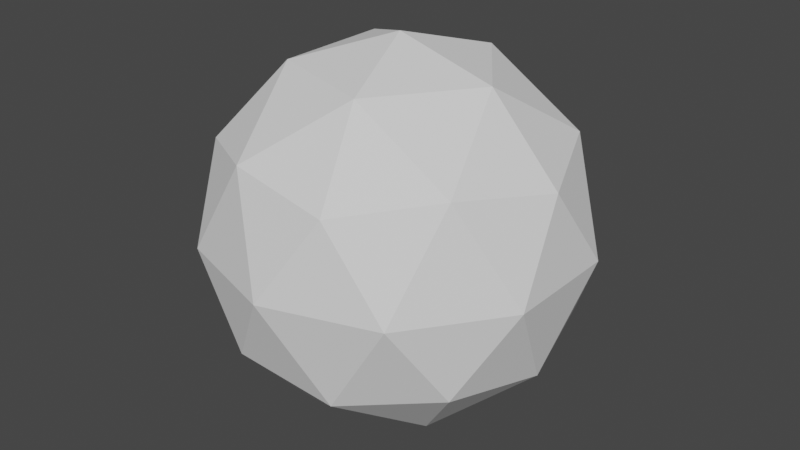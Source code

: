 # Source: Base.blend  (saved by Blender 2.90.8; exported with 4.5.12 LTS)
import bpy
from mathutils import Matrix  # noqa: F401  (used for matrix-valued properties, if any)

bpy.ops.wm.read_factory_settings(use_empty=True)
scene = bpy.context.scene
scene.name = 'Scene'

# ---- collections
col_collection = bpy.data.collections.new('Collection'); scene.collection.children.link(col_collection)

# ---- world
world_world = bpy.data.worlds.new('World'); scene.world = world_world
world_world.use_nodes = True; world_world.node_tree.nodes.clear()
_N = world_world.node_tree.nodes; _L = world_world.node_tree.links
n0 = _N.new('ShaderNodeOutputWorld'); n0.name = 'World Output'; n0.location = (300, 300)
n1 = _N.new('ShaderNodeBackground'); n1.name = 'Background'; n1.location = (10, 300)
n1.inputs[0].default_value = (0.05088, 0.05088, 0.05088, 1.0)
_L.new(n1.outputs[0], n0.inputs[0])
n0.is_active_output = True
world_world.color = (0.05088, 0.05088, 0.05088)
world_world.use_sun_shadow = False
world_world.sun_shadow_jitter_overblur = 0.0

# ---- meshes
me_icosphere = bpy.data.meshes.new('Icosphere')
me_icosphere.from_pydata([(0.0, 0.0, -1.0), (0.7236, -0.5257, -0.4472), (-0.2764, -0.8506, -0.4472), (-0.8944, 0.0, -0.4472), (-0.2764, 0.8506, -0.4472), (0.7236, 0.5257, -0.4472), (0.2764, -0.8506, 0.4472), (-0.7236, -0.5257, 0.4472), (-0.7236, 0.5257, 0.4472), (0.2764, 0.8506, 0.4472), (0.8944, 0.0, 0.4472), (0.0, 0.0, 1.0), (-0.1625, -0.5, -0.8507), (0.4253, -0.309, -0.8507), (0.2629, -0.809, -0.5257), (0.8506, 0.0, -0.5257), (0.4253, 0.309, -0.8507), (-0.5257, 0.0, -0.8507), (-0.6882, -0.5, -0.5257), (-0.1625, 0.5, -0.8507), (-0.6882, 0.5, -0.5257), (0.2629, 0.809, -0.5257), (0.9511, -0.309, 0.0), (0.9511, 0.309, 0.0), (0.0, -1.0, 0.0), (0.5878, -0.809, 0.0), (-0.9511, -0.309, 0.0), (-0.5878, -0.809, 0.0), (-0.5878, 0.809, 0.0), (-0.9511, 0.309, 0.0), (0.5878, 0.809, 0.0), (0.0, 1.0, 0.0), (0.6882, -0.5, 0.5257), (-0.2629, -0.809, 0.5257), (-0.8506, 0.0, 0.5257), (-0.2629, 0.809, 0.5257), (0.6882, 0.5, 0.5257), (0.1625, -0.5, 0.8507), (0.5257, 0.0, 0.8507), (-0.4253, -0.309, 0.8507), (-0.4253, 0.309, 0.8507), (0.1625, 0.5, 0.8507)], [], [(0, 13, 12), (1, 13, 15), (0, 12, 17), (0, 17, 19), (0, 19, 16), (1, 15, 22), (2, 14, 24), (3, 18, 26), (4, 20, 28), (5, 21, 30), (1, 22, 25), (2, 24, 27), (3, 26, 29), (4, 28, 31), (5, 30, 23), (6, 32, 37), (7, 33, 39), (8, 34, 40), (9, 35, 41), (10, 36, 38), (38, 41, 11), (38, 36, 41), (36, 9, 41), (41, 40, 11), (41, 35, 40), (35, 8, 40), (40, 39, 11), (40, 34, 39), (34, 7, 39), (39, 37, 11), (39, 33, 37), (33, 6, 37), (37, 38, 11), (37, 32, 38), (32, 10, 38), (23, 36, 10), (23, 30, 36), (30, 9, 36), (31, 35, 9), (31, 28, 35), (28, 8, 35), (29, 34, 8), (29, 26, 34), (26, 7, 34), (27, 33, 7), (27, 24, 33), (24, 6, 33), (25, 32, 6), (25, 22, 32), (22, 10, 32), (30, 31, 9), (30, 21, 31), (21, 4, 31), (28, 29, 8), (28, 20, 29), (20, 3, 29), (26, 27, 7), (26, 18, 27), (18, 2, 27), (24, 25, 6), (24, 14, 25), (14, 1, 25), (22, 23, 10), (22, 15, 23), (15, 5, 23), (16, 21, 5), (16, 19, 21), (19, 4, 21), (19, 20, 4), (19, 17, 20), (17, 3, 20), (17, 18, 3), (17, 12, 18), (12, 2, 18), (15, 16, 5), (15, 13, 16), (13, 0, 16), (12, 14, 2), (12, 13, 14), (13, 1, 14)])
_uv = me_icosphere.uv_layers.new(name='UVMap')
_uv.uv.foreach_set('vector', [0.8182, 0.0, 0.7727, 0.07873, 0.8636, 0.07873, 0.7273, 0.1575, 0.6818, 0.07873, 0.6364, 0.1575, 0.09091, 0.0, 0.04545, 0.07873, 0.1364, 0.07873, 0.2727, 0.0, 0.2273, 0.07873, 0.3182, 0.07873, 0.4545, 0.0, 0.4091, 0.07873, 0.5, 0.07873, 0.7273, 0.1575, 0.6364, 0.1575, 0.6818, 0.2362, 0.9091, 0.1575, 0.8182, 0.1575, 0.8636, 0.2362, 0.1818, 0.1575, 0.09091, 0.1575, 0.1364, 0.2362, 0.3636, 0.1575, 0.2727, 0.1575, 0.3182, 0.2362, 0.5455, 0.1575, 0.4545, 0.1575, 0.5, 0.2362, 0.7273, 0.1575, 0.6818, 0.2362, 0.7727, 0.2362, 0.9091, 0.1575, 0.8636, 0.2362, 0.9545, 0.2362, 0.1818, 0.1575, 0.1364, 0.2362, 0.2273, 0.2362, 0.3636, 0.1575, 0.3182, 0.2362, 0.4091, 0.2362, 0.5455, 0.1575, 0.5, 0.2362, 0.5909, 0.2362, 0.8182, 0.3149, 0.7273, 0.3149, 0.7727, 0.3937, 1.0, 0.3149, 0.9091, 0.3149, 0.9545, 0.3937, 0.2727, 0.3149, 0.1818, 0.3149, 0.2273, 0.3937, 0.4545, 0.3149, 0.3636, 0.3149, 0.4091, 0.3937, 0.6364, 0.3149, 0.5455, 0.3149, 0.5909, 0.3937, 0.5909, 0.3937, 0.5, 0.3937, 0.5455, 0.4724, 0.5909, 0.3937, 0.5455, 0.3149, 0.5, 0.3937, 0.5455, 0.3149, 0.4545, 0.3149, 0.5, 0.3937, 0.4091, 0.3937, 0.3182, 0.3937, 0.3636, 0.4724, 0.4091, 0.3937, 0.3636, 0.3149, 0.3182, 0.3937, 0.3636, 0.3149, 0.2727, 0.3149, 0.3182, 0.3937, 0.2273, 0.3937, 0.1364, 0.3937, 0.1818, 0.4724, 0.2273, 0.3937, 0.1818, 0.3149, 0.1364, 0.3937, 0.1818, 0.3149, 0.09091, 0.3149, 0.1364, 0.3937, 0.9545, 0.3937, 0.8636, 0.3937, 0.9091, 0.4724, 0.9545, 0.3937, 0.9091, 0.3149, 0.8636, 0.3937, 0.9091, 0.3149, 0.8182, 0.3149, 0.8636, 0.3937, 0.7727, 0.3937, 0.6818, 0.3937, 0.7273, 0.4724, 0.7727, 0.3937, 0.7273, 0.3149, 0.6818, 0.3937, 0.7273, 0.3149, 0.6364, 0.3149, 0.6818, 0.3937, 0.5909, 0.2362, 0.5455, 0.3149, 0.6364, 0.3149, 0.5909, 0.2362, 0.5, 0.2362, 0.5455, 0.3149, 0.5, 0.2362, 0.4545, 0.3149, 0.5455, 0.3149, 0.4091, 0.2362, 0.3636, 0.3149, 0.4545, 0.3149, 0.4091, 0.2362, 0.3182, 0.2362, 0.3636, 0.3149, 0.3182, 0.2362, 0.2727, 0.3149, 0.3636, 0.3149, 0.2273, 0.2362, 0.1818, 0.3149, 0.2727, 0.3149, 0.2273, 0.2362, 0.1364, 0.2362, 0.1818, 0.3149, 0.1364, 0.2362, 0.09091, 0.3149, 0.1818, 0.3149, 0.9545, 0.2362, 0.9091, 0.3149, 1.0, 0.3149, 0.9545, 0.2362, 0.8636, 0.2362, 0.9091, 0.3149, 0.8636, 0.2362, 0.8182, 0.3149, 0.9091, 0.3149, 0.7727, 0.2362, 0.7273, 0.3149, 0.8182, 0.3149, 0.7727, 0.2362, 0.6818, 0.2362, 0.7273, 0.3149, 0.6818, 0.2362, 0.6364, 0.3149, 0.7273, 0.3149, 0.5, 0.2362, 0.4091, 0.2362, 0.4545, 0.3149, 0.5, 0.2362, 0.4545, 0.1575, 0.4091, 0.2362, 0.4545, 0.1575, 0.3636, 0.1575, 0.4091, 0.2362, 0.3182, 0.2362, 0.2273, 0.2362, 0.2727, 0.3149, 0.3182, 0.2362, 0.2727, 0.1575, 0.2273, 0.2362, 0.2727, 0.1575, 0.1818, 0.1575, 0.2273, 0.2362, 0.1364, 0.2362, 0.04545, 0.2362, 0.09091, 0.3149, 0.1364, 0.2362, 0.09091, 0.1575, 0.04545, 0.2362, 0.09091, 0.1575, 0.0, 0.1575, 0.04545, 0.2362, 0.8636, 0.2362, 0.7727, 0.2362, 0.8182, 0.3149, 0.8636, 0.2362, 0.8182, 0.1575, 0.7727, 0.2362, 0.8182, 0.1575, 0.7273, 0.1575, 0.7727, 0.2362, 0.6818, 0.2362, 0.5909, 0.2362, 0.6364, 0.3149, 0.6818, 0.2362, 0.6364, 0.1575, 0.5909, 0.2362, 0.6364, 0.1575, 0.5455, 0.1575, 0.5909, 0.2362, 0.5, 0.07873, 0.4545, 0.1575, 0.5455, 0.1575, 0.5, 0.07873, 0.4091, 0.07873, 0.4545, 0.1575, 0.4091, 0.07873, 0.3636, 0.1575, 0.4545, 0.1575, 0.3182, 0.07873, 0.2727, 0.1575, 0.3636, 0.1575, 0.3182, 0.07873, 0.2273, 0.07873, 0.2727, 0.1575, 0.2273, 0.07873, 0.1818, 0.1575, 0.2727, 0.1575, 0.1364, 0.07873, 0.09091, 0.1575, 0.1818, 0.1575, 0.1364, 0.07873, 0.04545, 0.07873, 0.09091, 0.1575, 0.04545, 0.07873, 0.0, 0.1575, 0.09091, 0.1575, 0.6364, 0.1575, 0.5909, 0.07873, 0.5455, 0.1575, 0.6364, 0.1575, 0.6818, 0.07873, 0.5909, 0.07873, 0.6818, 0.07873, 0.6364, 0.0, 0.5909, 0.07873, 0.8636, 0.07873, 0.8182, 0.1575, 0.9091, 0.1575, 0.8636, 0.07873, 0.7727, 0.07873, 0.8182, 0.1575, 0.7727, 0.07873, 0.7273, 0.1575, 0.8182, 0.1575])
me_icosphere.use_remesh_fix_poles = True
me_icosphere.use_remesh_preserve_attributes = False
me_icosphere.use_mirror_vertex_groups = False
me_icosphere.update()

# ---- objects
ob_icosphere = bpy.data.objects.new('Icosphere', me_icosphere)

# ---- transforms, parenting, visibility, modifiers, constraints
ob_icosphere.location = (0.0, 0.0, 0.0)
ob_icosphere.lineart.crease_threshold = 0.0

# ---- collection membership
col_collection.objects.link(ob_icosphere)

# ---- scene / render settings (as saved in the file)
scene.frame_start = 1; scene.frame_end = 250; scene.frame_set(1)
scene.render.engine = 'BLENDER_EEVEE_NEXT'
scene.cycles.use_denoising = False
scene.cycles.samples = 128
scene.cycles.sampling_pattern = 'TABULATED_SOBOL'
scene.cycles.use_adaptive_sampling = False
scene.cycles.use_light_tree = False
scene.view_settings.view_transform = 'Filmic'
bpy.context.view_layer.update()

# ---- added for rendering (the .blend has no active camera and no usable light): camera, sun
cam_auto = bpy.data.cameras.new('AutoCamera')
cam_auto.lens = 50.0
cam_auto.sensor_width = 36.0
cam_auto.clip_end = 1000.0
ob_auto_camera = bpy.data.objects.new('AutoCamera', cam_auto)
scene.collection.objects.link(ob_auto_camera)
ob_auto_camera.location = (3.15365, -3.78438, 2.52292)
ob_auto_camera.rotation_euler = (1.09748, -7.21219e-08, 0.694738)
scene.camera = ob_auto_camera
light_auto_sun = bpy.data.lights.new('AutoSun', 'SUN')
light_auto_sun.energy = 3.0
light_auto_sun.angle = 0.0523599
ob_auto_sun = bpy.data.objects.new('AutoSun', light_auto_sun)
scene.collection.objects.link(ob_auto_sun)
ob_auto_sun.rotation_euler = (0.872665, 0.174533, 0.523599)
bpy.context.view_layer.update()
